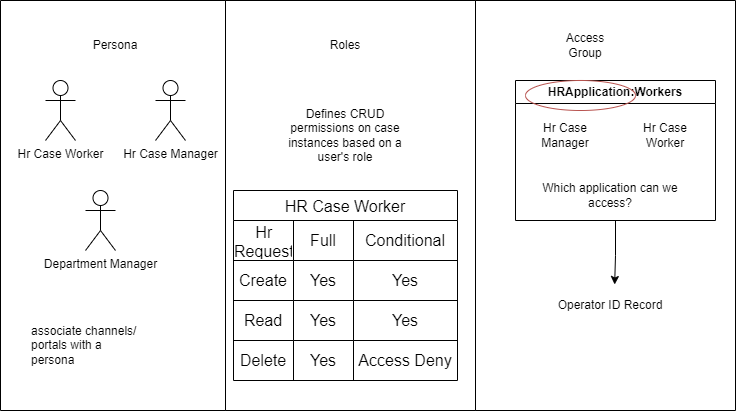

The diagram above was exported from draw.io. Its source (the exported page's mxGraphModel, read from the mxfile embedded in the PNG):
<mxGraphModel dx="810" dy="587" grid="1" gridSize="10" guides="1" tooltips="1" connect="1" arrows="1" fold="1" page="1" pageScale="1" pageWidth="850" pageHeight="1100" math="0" shadow="0">
  <root>
    <mxCell id="0" />
    <mxCell id="1" parent="0" />
    <mxCell id="SGEvSWSFHeTQVLj3iHv7-1" value="Persona" style="text;html=1;strokeColor=none;fillColor=none;align=center;verticalAlign=middle;whiteSpace=wrap;rounded=0;" vertex="1" parent="1">
      <mxGeometry x="100" y="100" width="60" height="30" as="geometry" />
    </mxCell>
    <mxCell id="SGEvSWSFHeTQVLj3iHv7-2" value="Roles" style="text;html=1;strokeColor=none;fillColor=none;align=center;verticalAlign=middle;whiteSpace=wrap;rounded=0;" vertex="1" parent="1">
      <mxGeometry x="330" y="100" width="60" height="30" as="geometry" />
    </mxCell>
    <mxCell id="SGEvSWSFHeTQVLj3iHv7-4" value="Access Group" style="text;html=1;strokeColor=none;fillColor=none;align=center;verticalAlign=middle;whiteSpace=wrap;rounded=0;" vertex="1" parent="1">
      <mxGeometry x="570" y="100" width="60" height="30" as="geometry" />
    </mxCell>
    <mxCell id="SGEvSWSFHeTQVLj3iHv7-5" value="Hr Case Worker" style="shape=umlActor;verticalLabelPosition=bottom;verticalAlign=top;html=1;outlineConnect=0;" vertex="1" parent="1">
      <mxGeometry x="60" y="150" width="30" height="60" as="geometry" />
    </mxCell>
    <mxCell id="SGEvSWSFHeTQVLj3iHv7-6" value="Hr Case Manager" style="shape=umlActor;verticalLabelPosition=bottom;verticalAlign=top;html=1;outlineConnect=0;" vertex="1" parent="1">
      <mxGeometry x="170" y="150" width="30" height="60" as="geometry" />
    </mxCell>
    <mxCell id="SGEvSWSFHeTQVLj3iHv7-7" value="Department Manager" style="shape=umlActor;verticalLabelPosition=bottom;verticalAlign=top;html=1;outlineConnect=0;" vertex="1" parent="1">
      <mxGeometry x="100" y="260" width="30" height="60" as="geometry" />
    </mxCell>
    <mxCell id="SGEvSWSFHeTQVLj3iHv7-9" value="associate channels/ portals with a persona" style="text;strokeColor=none;fillColor=none;align=left;verticalAlign=middle;spacingLeft=4;spacingRight=4;overflow=hidden;points=[[0,0.5],[1,0.5]];portConstraint=eastwest;rotatable=0;whiteSpace=wrap;html=1;" vertex="1" parent="1">
      <mxGeometry x="40" y="360" width="120" height="110" as="geometry" />
    </mxCell>
    <mxCell id="SGEvSWSFHeTQVLj3iHv7-11" value="" style="swimlane;startSize=0;" vertex="1" parent="1">
      <mxGeometry x="15" y="70" width="225" height="410" as="geometry" />
    </mxCell>
    <mxCell id="SGEvSWSFHeTQVLj3iHv7-12" value="Defines CRUD permissions on case instances based on a user's role" style="text;html=1;strokeColor=none;fillColor=none;align=center;verticalAlign=middle;whiteSpace=wrap;rounded=0;" vertex="1" parent="1">
      <mxGeometry x="286" y="120" width="148" height="170" as="geometry" />
    </mxCell>
    <mxCell id="SGEvSWSFHeTQVLj3iHv7-13" style="edgeStyle=orthogonalEdgeStyle;rounded=0;orthogonalLoop=1;jettySize=auto;html=1;exitX=0.5;exitY=1;exitDx=0;exitDy=0;" edge="1" parent="1" source="SGEvSWSFHeTQVLj3iHv7-12" target="SGEvSWSFHeTQVLj3iHv7-12">
      <mxGeometry relative="1" as="geometry" />
    </mxCell>
    <mxCell id="SGEvSWSFHeTQVLj3iHv7-14" value="HR Case Worker" style="shape=table;startSize=30;container=1;collapsible=0;childLayout=tableLayout;strokeColor=default;fontSize=16;" vertex="1" parent="1">
      <mxGeometry x="248" y="260" width="224" height="190" as="geometry" />
    </mxCell>
    <mxCell id="SGEvSWSFHeTQVLj3iHv7-15" value="" style="shape=tableRow;horizontal=0;startSize=0;swimlaneHead=0;swimlaneBody=0;strokeColor=inherit;top=0;left=0;bottom=0;right=0;collapsible=0;dropTarget=0;fillColor=none;points=[[0,0.5],[1,0.5]];portConstraint=eastwest;fontSize=16;" vertex="1" parent="SGEvSWSFHeTQVLj3iHv7-14">
      <mxGeometry y="30" width="224" height="40" as="geometry" />
    </mxCell>
    <mxCell id="SGEvSWSFHeTQVLj3iHv7-16" value="Hr Request" style="shape=partialRectangle;html=1;whiteSpace=wrap;connectable=0;strokeColor=inherit;overflow=hidden;fillColor=none;top=0;left=0;bottom=0;right=0;pointerEvents=1;fontSize=16;" vertex="1" parent="SGEvSWSFHeTQVLj3iHv7-15">
      <mxGeometry width="60" height="40" as="geometry">
        <mxRectangle width="60" height="40" as="alternateBounds" />
      </mxGeometry>
    </mxCell>
    <mxCell id="SGEvSWSFHeTQVLj3iHv7-17" value="Full" style="shape=partialRectangle;html=1;whiteSpace=wrap;connectable=0;strokeColor=inherit;overflow=hidden;fillColor=none;top=0;left=0;bottom=0;right=0;pointerEvents=1;fontSize=16;" vertex="1" parent="SGEvSWSFHeTQVLj3iHv7-15">
      <mxGeometry x="60" width="60" height="40" as="geometry">
        <mxRectangle width="60" height="40" as="alternateBounds" />
      </mxGeometry>
    </mxCell>
    <mxCell id="SGEvSWSFHeTQVLj3iHv7-18" value="Conditional" style="shape=partialRectangle;html=1;whiteSpace=wrap;connectable=0;strokeColor=inherit;overflow=hidden;fillColor=none;top=0;left=0;bottom=0;right=0;pointerEvents=1;fontSize=16;" vertex="1" parent="SGEvSWSFHeTQVLj3iHv7-15">
      <mxGeometry x="120" width="104" height="40" as="geometry">
        <mxRectangle width="104" height="40" as="alternateBounds" />
      </mxGeometry>
    </mxCell>
    <mxCell id="SGEvSWSFHeTQVLj3iHv7-19" value="" style="shape=tableRow;horizontal=0;startSize=0;swimlaneHead=0;swimlaneBody=0;strokeColor=inherit;top=0;left=0;bottom=0;right=0;collapsible=0;dropTarget=0;fillColor=none;points=[[0,0.5],[1,0.5]];portConstraint=eastwest;fontSize=16;" vertex="1" parent="SGEvSWSFHeTQVLj3iHv7-14">
      <mxGeometry y="70" width="224" height="40" as="geometry" />
    </mxCell>
    <mxCell id="SGEvSWSFHeTQVLj3iHv7-20" value="Create" style="shape=partialRectangle;html=1;whiteSpace=wrap;connectable=0;strokeColor=inherit;overflow=hidden;fillColor=none;top=0;left=0;bottom=0;right=0;pointerEvents=1;fontSize=16;" vertex="1" parent="SGEvSWSFHeTQVLj3iHv7-19">
      <mxGeometry width="60" height="40" as="geometry">
        <mxRectangle width="60" height="40" as="alternateBounds" />
      </mxGeometry>
    </mxCell>
    <mxCell id="SGEvSWSFHeTQVLj3iHv7-21" value="Yes" style="shape=partialRectangle;html=1;whiteSpace=wrap;connectable=0;strokeColor=inherit;overflow=hidden;fillColor=none;top=0;left=0;bottom=0;right=0;pointerEvents=1;fontSize=16;" vertex="1" parent="SGEvSWSFHeTQVLj3iHv7-19">
      <mxGeometry x="60" width="60" height="40" as="geometry">
        <mxRectangle width="60" height="40" as="alternateBounds" />
      </mxGeometry>
    </mxCell>
    <mxCell id="SGEvSWSFHeTQVLj3iHv7-22" value="Yes" style="shape=partialRectangle;html=1;whiteSpace=wrap;connectable=0;strokeColor=inherit;overflow=hidden;fillColor=none;top=0;left=0;bottom=0;right=0;pointerEvents=1;fontSize=16;" vertex="1" parent="SGEvSWSFHeTQVLj3iHv7-19">
      <mxGeometry x="120" width="104" height="40" as="geometry">
        <mxRectangle width="104" height="40" as="alternateBounds" />
      </mxGeometry>
    </mxCell>
    <mxCell id="SGEvSWSFHeTQVLj3iHv7-23" value="" style="shape=tableRow;horizontal=0;startSize=0;swimlaneHead=0;swimlaneBody=0;strokeColor=inherit;top=0;left=0;bottom=0;right=0;collapsible=0;dropTarget=0;fillColor=none;points=[[0,0.5],[1,0.5]];portConstraint=eastwest;fontSize=16;" vertex="1" parent="SGEvSWSFHeTQVLj3iHv7-14">
      <mxGeometry y="110" width="224" height="40" as="geometry" />
    </mxCell>
    <mxCell id="SGEvSWSFHeTQVLj3iHv7-24" value="Read" style="shape=partialRectangle;html=1;whiteSpace=wrap;connectable=0;strokeColor=inherit;overflow=hidden;fillColor=none;top=0;left=0;bottom=0;right=0;pointerEvents=1;fontSize=16;" vertex="1" parent="SGEvSWSFHeTQVLj3iHv7-23">
      <mxGeometry width="60" height="40" as="geometry">
        <mxRectangle width="60" height="40" as="alternateBounds" />
      </mxGeometry>
    </mxCell>
    <mxCell id="SGEvSWSFHeTQVLj3iHv7-25" value="Yes" style="shape=partialRectangle;html=1;whiteSpace=wrap;connectable=0;strokeColor=inherit;overflow=hidden;fillColor=none;top=0;left=0;bottom=0;right=0;pointerEvents=1;fontSize=16;" vertex="1" parent="SGEvSWSFHeTQVLj3iHv7-23">
      <mxGeometry x="60" width="60" height="40" as="geometry">
        <mxRectangle width="60" height="40" as="alternateBounds" />
      </mxGeometry>
    </mxCell>
    <mxCell id="SGEvSWSFHeTQVLj3iHv7-26" value="Yes" style="shape=partialRectangle;html=1;whiteSpace=wrap;connectable=0;strokeColor=inherit;overflow=hidden;fillColor=none;top=0;left=0;bottom=0;right=0;pointerEvents=1;fontSize=16;" vertex="1" parent="SGEvSWSFHeTQVLj3iHv7-23">
      <mxGeometry x="120" width="104" height="40" as="geometry">
        <mxRectangle width="104" height="40" as="alternateBounds" />
      </mxGeometry>
    </mxCell>
    <mxCell id="SGEvSWSFHeTQVLj3iHv7-27" value="" style="shape=tableRow;horizontal=0;startSize=0;swimlaneHead=0;swimlaneBody=0;strokeColor=inherit;top=0;left=0;bottom=0;right=0;collapsible=0;dropTarget=0;fillColor=none;points=[[0,0.5],[1,0.5]];portConstraint=eastwest;fontSize=16;" vertex="1" parent="SGEvSWSFHeTQVLj3iHv7-14">
      <mxGeometry y="150" width="224" height="40" as="geometry" />
    </mxCell>
    <mxCell id="SGEvSWSFHeTQVLj3iHv7-28" value="Delete" style="shape=partialRectangle;html=1;whiteSpace=wrap;connectable=0;strokeColor=inherit;overflow=hidden;fillColor=none;top=0;left=0;bottom=0;right=0;pointerEvents=1;fontSize=16;" vertex="1" parent="SGEvSWSFHeTQVLj3iHv7-27">
      <mxGeometry width="60" height="40" as="geometry">
        <mxRectangle width="60" height="40" as="alternateBounds" />
      </mxGeometry>
    </mxCell>
    <mxCell id="SGEvSWSFHeTQVLj3iHv7-29" value="Yes" style="shape=partialRectangle;html=1;whiteSpace=wrap;connectable=0;strokeColor=inherit;overflow=hidden;fillColor=none;top=0;left=0;bottom=0;right=0;pointerEvents=1;fontSize=16;" vertex="1" parent="SGEvSWSFHeTQVLj3iHv7-27">
      <mxGeometry x="60" width="60" height="40" as="geometry">
        <mxRectangle width="60" height="40" as="alternateBounds" />
      </mxGeometry>
    </mxCell>
    <mxCell id="SGEvSWSFHeTQVLj3iHv7-30" value="Access Deny" style="shape=partialRectangle;html=1;whiteSpace=wrap;connectable=0;strokeColor=inherit;overflow=hidden;fillColor=none;top=0;left=0;bottom=0;right=0;pointerEvents=1;fontSize=16;" vertex="1" parent="SGEvSWSFHeTQVLj3iHv7-27">
      <mxGeometry x="120" width="104" height="40" as="geometry">
        <mxRectangle width="104" height="40" as="alternateBounds" />
      </mxGeometry>
    </mxCell>
    <mxCell id="SGEvSWSFHeTQVLj3iHv7-31" value="" style="swimlane;startSize=0;" vertex="1" parent="1">
      <mxGeometry x="240" y="70" width="250" height="410" as="geometry" />
    </mxCell>
    <mxCell id="SGEvSWSFHeTQVLj3iHv7-43" style="edgeStyle=orthogonalEdgeStyle;rounded=0;orthogonalLoop=1;jettySize=auto;html=1;entryX=0.532;entryY=-0.2;entryDx=0;entryDy=0;entryPerimeter=0;" edge="1" parent="1" source="SGEvSWSFHeTQVLj3iHv7-36" target="SGEvSWSFHeTQVLj3iHv7-42">
      <mxGeometry relative="1" as="geometry" />
    </mxCell>
    <mxCell id="SGEvSWSFHeTQVLj3iHv7-36" value="HRApplication:Workers" style="swimlane;whiteSpace=wrap;html=1;" vertex="1" parent="1">
      <mxGeometry x="530" y="150" width="200" height="140" as="geometry" />
    </mxCell>
    <mxCell id="SGEvSWSFHeTQVLj3iHv7-34" value="Hr Case Manager" style="text;html=1;strokeColor=none;fillColor=none;align=center;verticalAlign=middle;whiteSpace=wrap;rounded=0;" vertex="1" parent="SGEvSWSFHeTQVLj3iHv7-36">
      <mxGeometry x="20" y="40" width="60" height="30" as="geometry" />
    </mxCell>
    <mxCell id="SGEvSWSFHeTQVLj3iHv7-35" value="Hr Case Worker" style="text;html=1;strokeColor=none;fillColor=none;align=center;verticalAlign=middle;whiteSpace=wrap;rounded=0;" vertex="1" parent="SGEvSWSFHeTQVLj3iHv7-36">
      <mxGeometry x="120" y="40" width="60" height="30" as="geometry" />
    </mxCell>
    <mxCell id="SGEvSWSFHeTQVLj3iHv7-37" value="Which application can we access?" style="text;html=1;strokeColor=none;fillColor=none;align=center;verticalAlign=middle;whiteSpace=wrap;rounded=0;" vertex="1" parent="SGEvSWSFHeTQVLj3iHv7-36">
      <mxGeometry x="10" y="100" width="170" height="30" as="geometry" />
    </mxCell>
    <mxCell id="SGEvSWSFHeTQVLj3iHv7-38" value="" style="ellipse;whiteSpace=wrap;html=1;fillColor=none;strokeColor=#b85450;" vertex="1" parent="SGEvSWSFHeTQVLj3iHv7-36">
      <mxGeometry x="10" width="110" height="30" as="geometry" />
    </mxCell>
    <mxCell id="SGEvSWSFHeTQVLj3iHv7-40" value="" style="swimlane;startSize=0;" vertex="1" parent="1">
      <mxGeometry x="490" y="70" width="260" height="410" as="geometry" />
    </mxCell>
    <mxCell id="SGEvSWSFHeTQVLj3iHv7-42" value="Operator ID Record" style="text;html=1;strokeColor=none;fillColor=none;align=center;verticalAlign=middle;whiteSpace=wrap;rounded=0;" vertex="1" parent="SGEvSWSFHeTQVLj3iHv7-40">
      <mxGeometry x="70" y="290" width="130" height="30" as="geometry" />
    </mxCell>
  </root>
</mxGraphModel>